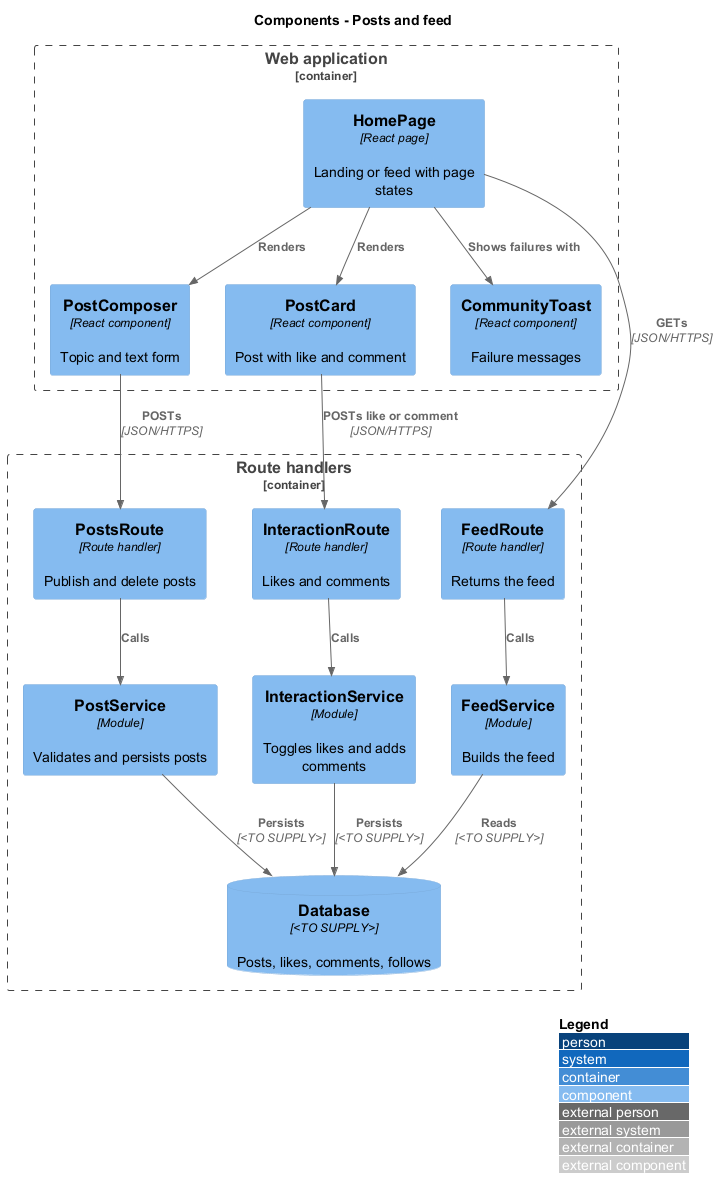

The diagram above was rendered by PlantUML. Its source (embedded in the PNG):
@startuml
!include <C4/C4_Component>
LAYOUT_WITH_LEGEND()
title Components - Posts and feed
Container_Boundary(web, "Web application") {
  Component(page, "HomePage", "React page", "Landing or feed with page states")
  Component(composer, "PostComposer", "React component", "Topic and text form")
  Component(card, "PostCard", "React component", "Post with like and comment")
  Component(toast, "CommunityToast", "React component", "Failure messages")
}
Container_Boundary(api, "Route handlers") {
  Component(posts, "PostsRoute", "Route handler", "Publish and delete posts")
  Component(feed, "FeedRoute", "Route handler", "Returns the feed")
  Component(inter, "InteractionRoute", "Route handler", "Likes and comments")
  Component(psvc, "PostService", "Module", "Validates and persists posts")
  Component(fsvc, "FeedService", "Module", "Builds the feed")
  Component(isvc, "InteractionService", "Module", "Toggles likes and adds comments")
  ComponentDb(db, "Database", "<TO SUPPLY>", "Posts, likes, comments, follows")
}
Rel(page, composer, "Renders")
Rel(page, card, "Renders")
Rel(page, toast, "Shows failures with")
Rel(composer, posts, "POSTs", "JSON/HTTPS")
Rel(page, feed, "GETs", "JSON/HTTPS")
Rel(card, inter, "POSTs like or comment", "JSON/HTTPS")
Rel(posts, psvc, "Calls")
Rel(feed, fsvc, "Calls")
Rel(inter, isvc, "Calls")
Rel(psvc, db, "Persists", "<TO SUPPLY>")
Rel(fsvc, db, "Reads", "<TO SUPPLY>")
Rel(isvc, db, "Persists", "<TO SUPPLY>")
@enduml